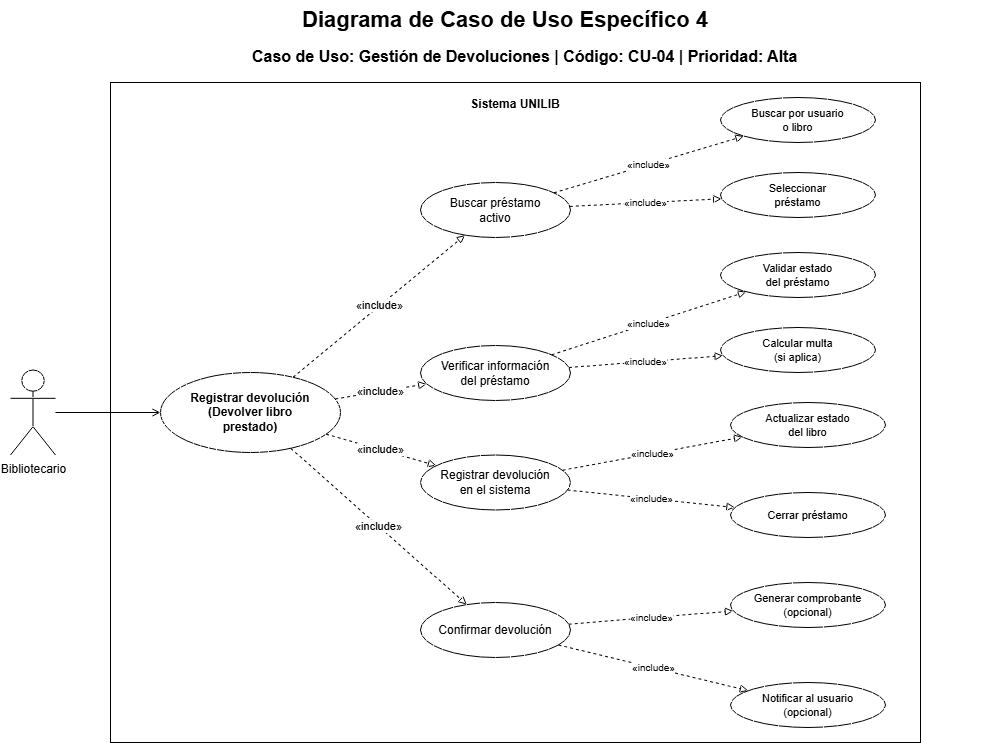

The diagram above was exported from draw.io. Its source (the exported page's mxGraphModel, read from the mxfile embedded in the PNG):
<mxGraphModel dx="1414" dy="743" grid="1" gridSize="10" guides="1" tooltips="1" connect="1" arrows="1" fold="1" page="1" pageScale="1" pageWidth="1240" pageHeight="760" math="0" shadow="0">
  <root>
    <mxCell id="0" />
    <mxCell id="1" parent="0" />
    <mxCell id="title" parent="1" style="text;html=1;fontSize=22;fontStyle=1;" value="Diagrama de Caso de Uso Específico 4" vertex="1">
      <mxGeometry height="40" width="700" x="350" y="8" as="geometry" />
    </mxCell>
    <mxCell id="subtitle" parent="1" style="text;html=1;fontSize=16;fontStyle=1;" value="Caso de Uso: Gestión de Devoluciones | Código: CU-04 | Prioridad: Alta" vertex="1">
      <mxGeometry height="30" width="520" x="300" y="48" as="geometry" />
    </mxCell>
    <mxCell id="sys" parent="1" style="rounded=0;whiteSpace=wrap;html=1;fontStyle=1;verticalAlign=top;spacingTop=8;fillColor=none;" value="Sistema UNILIB" vertex="1">
      <mxGeometry height="660" width="810" x="160" y="90" as="geometry" />
    </mxCell>
    <mxCell id="actor0" parent="1" style="shape=umlActor;verticalLabelPosition=bottom;verticalAlign=top;html=1;outlineConnect=0;" value="Bibliotecario" vertex="1">
      <mxGeometry height="85" width="45" x="60" y="377.5" as="geometry" />
    </mxCell>
    <mxCell id="main" parent="1" style="ellipse;whiteSpace=wrap;html=1;fontStyle=1;" value="Registrar devolución&lt;br&gt;(Devolver libro&lt;br&gt;prestado)" vertex="1">
      <mxGeometry height="80" width="180" x="210" y="380" as="geometry" />
    </mxCell>
    <mxCell id="e_actor0_main" edge="1" parent="1" source="actor0" style="endArrow=open;html=1;endFill=0;" target="main" value="">
      <mxGeometry relative="1" as="geometry" />
    </mxCell>
    <mxCell id="uc0" parent="1" style="ellipse;whiteSpace=wrap;html=1;" value="Buscar préstamo&lt;br&gt;activo" vertex="1">
      <mxGeometry height="55" width="150" x="470" y="190" as="geometry" />
    </mxCell>
    <mxCell id="inc_main_uc0" edge="1" parent="1" source="main" style="dashed=1;endArrow=block;html=1;fontSize=11;endFill=0;" target="uc0" value="«include»">
      <mxGeometry relative="1" as="geometry" />
    </mxCell>
    <mxCell id="uc0_c0" parent="1" style="ellipse;whiteSpace=wrap;html=1;fontSize=11;" value="Buscar por usuario&lt;br&gt;o libro" vertex="1">
      <mxGeometry height="45" width="155" x="770" y="105" as="geometry" />
    </mxCell>
    <mxCell id="inc_uc0_uc0_c0" edge="1" parent="1" source="uc0" style="dashed=1;endArrow=block;html=1;fontSize=10;endFill=0;" target="uc0_c0" value="«include»">
      <mxGeometry relative="1" as="geometry" />
    </mxCell>
    <mxCell id="uc0_c1" parent="1" style="ellipse;whiteSpace=wrap;html=1;fontSize=11;" value="Seleccionar&lt;br&gt;préstamo" vertex="1">
      <mxGeometry height="45" width="155" x="770" y="180" as="geometry" />
    </mxCell>
    <mxCell id="inc_uc0_uc0_c1" edge="1" parent="1" source="uc0" style="dashed=1;endArrow=block;html=1;fontSize=10;endFill=0;" target="uc0_c1" value="«include»">
      <mxGeometry relative="1" as="geometry" />
    </mxCell>
    <mxCell id="uc1" parent="1" style="ellipse;whiteSpace=wrap;html=1;" value="Verificar información&lt;br&gt;del préstamo" vertex="1">
      <mxGeometry height="55" width="150" x="470" y="353" as="geometry" />
    </mxCell>
    <mxCell id="inc_main_uc1" edge="1" parent="1" source="main" style="dashed=1;endArrow=block;html=1;fontSize=11;endFill=0;" target="uc1" value="«include»">
      <mxGeometry relative="1" as="geometry" />
    </mxCell>
    <mxCell id="uc1_c0" parent="1" style="ellipse;whiteSpace=wrap;html=1;fontSize=11;" value="Validar estado&lt;br&gt;del préstamo" vertex="1">
      <mxGeometry height="45" width="155" x="770" y="260" as="geometry" />
    </mxCell>
    <mxCell id="inc_uc1_uc1_c0" edge="1" parent="1" source="uc1" style="dashed=1;endArrow=block;html=1;fontSize=10;endFill=0;" target="uc1_c0" value="«include»">
      <mxGeometry relative="1" as="geometry" />
    </mxCell>
    <mxCell id="uc1_c1" parent="1" style="ellipse;whiteSpace=wrap;html=1;fontSize=11;" value="Calcular multa&lt;br&gt;(si aplica)" vertex="1">
      <mxGeometry height="45" width="155" x="770" y="335" as="geometry" />
    </mxCell>
    <mxCell id="inc_uc1_uc1_c1" edge="1" parent="1" source="uc1" style="dashed=1;endArrow=block;html=1;fontSize=10;endFill=0;" target="uc1_c1" value="«include»">
      <mxGeometry relative="1" as="geometry" />
    </mxCell>
    <mxCell id="uc2" parent="1" style="ellipse;whiteSpace=wrap;html=1;" value="Registrar devolución&lt;br&gt;en el sistema" vertex="1">
      <mxGeometry height="55" width="150" x="470" y="462.5" as="geometry" />
    </mxCell>
    <mxCell id="inc_main_uc2" edge="1" parent="1" source="main" style="dashed=1;endArrow=block;html=1;fontSize=11;endFill=0;" target="uc2" value="«include»">
      <mxGeometry relative="1" as="geometry" />
    </mxCell>
    <mxCell id="uc2_c0" parent="1" style="ellipse;whiteSpace=wrap;html=1;fontSize=11;" value="Actualizar estado&lt;br&gt;del libro" vertex="1">
      <mxGeometry height="45" width="155" x="780" y="410" as="geometry" />
    </mxCell>
    <mxCell id="inc_uc2_uc2_c0" edge="1" parent="1" source="uc2" style="dashed=1;endArrow=block;html=1;fontSize=10;endFill=0;" target="uc2_c0" value="«include»">
      <mxGeometry relative="1" as="geometry" />
    </mxCell>
    <mxCell id="uc2_c1" parent="1" style="ellipse;whiteSpace=wrap;html=1;fontSize=11;" value="Cerrar préstamo" vertex="1">
      <mxGeometry height="45" width="155" x="780" y="500" as="geometry" />
    </mxCell>
    <mxCell id="inc_uc2_uc2_c1" edge="1" parent="1" source="uc2" style="dashed=1;endArrow=block;html=1;fontSize=10;endFill=0;" target="uc2_c1" value="«include»">
      <mxGeometry relative="1" as="geometry" />
    </mxCell>
    <mxCell id="uc3" parent="1" style="ellipse;whiteSpace=wrap;html=1;" value="Confirmar devolución" vertex="1">
      <mxGeometry height="55" width="150" x="470" y="610" as="geometry" />
    </mxCell>
    <mxCell id="inc_main_uc3" edge="1" parent="1" source="main" style="dashed=1;endArrow=block;html=1;fontSize=11;endFill=0;" target="uc3" value="«include»">
      <mxGeometry relative="1" as="geometry" />
    </mxCell>
    <mxCell id="uc3_c0" parent="1" style="ellipse;whiteSpace=wrap;html=1;fontSize=11;" value="Generar comprobante&lt;br&gt;(opcional)" vertex="1">
      <mxGeometry height="45" width="155" x="780" y="590" as="geometry" />
    </mxCell>
    <mxCell id="inc_uc3_uc3_c0" edge="1" parent="1" source="uc3" style="dashed=1;endArrow=block;html=1;fontSize=10;endFill=0;" target="uc3_c0" value="«include»">
      <mxGeometry relative="1" as="geometry" />
    </mxCell>
    <mxCell id="uc3_c1" parent="1" style="ellipse;whiteSpace=wrap;html=1;fontSize=11;" value="Notificar al usuario&lt;br&gt;(opcional)" vertex="1">
      <mxGeometry height="45" width="155" x="780" y="690" as="geometry" />
    </mxCell>
    <mxCell id="inc_uc3_uc3_c1" edge="1" parent="1" source="uc3" style="dashed=1;endArrow=block;html=1;fontSize=10;endFill=0;" target="uc3_c1" value="«include»">
      <mxGeometry relative="1" as="geometry" />
    </mxCell>
  </root>
</mxGraphModel>